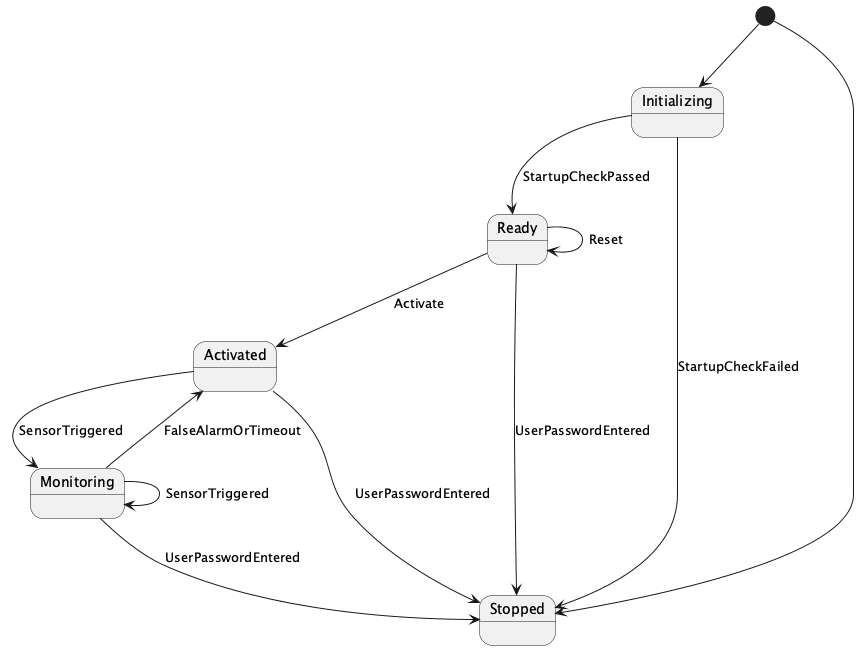

The diagram above was rendered by PlantUML. Its source (embedded in the PNG):
@startuml
[*] --> Initializing
Initializing --> Ready : StartupCheckPassed
Initializing --> Stopped : StartupCheckFailed
Ready --> Activated : Activate
Ready --> Stopped : UserPasswordEntered
Activated --> Monitoring : SensorTriggered
Activated --> Stopped : UserPasswordEntered
Monitoring --> Activated : FalseAlarmOrTimeout
Monitoring --> Monitoring : SensorTriggered
Monitoring --> Stopped : UserPasswordEntered
Ready --> Ready : Reset

state Initializing {
}

state Ready {
}

state Activated {
}

state Monitoring {
}

state Stopped {
}

[*] --> Stopped
@enduml